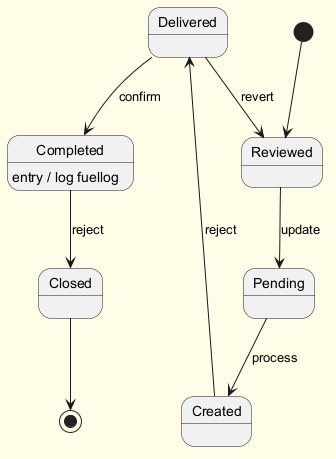

The diagram above was rendered by PlantUML. Its source (embedded in the PNG):
@startuml
skinparam backgroundColor #FFFDE7
skinparam classBackgroundColor #FFF9C4
skinparam classBorderColor #F57F17
[*] --> Reviewed
Reviewed --> Pending : update
Pending --> Created : process
Created --> Delivered : reject
Delivered --> Completed : confirm
Completed --> Closed : reject
Completed : entry / log fuellog
Delivered --> Reviewed : revert
Closed --> [*]
@enduml